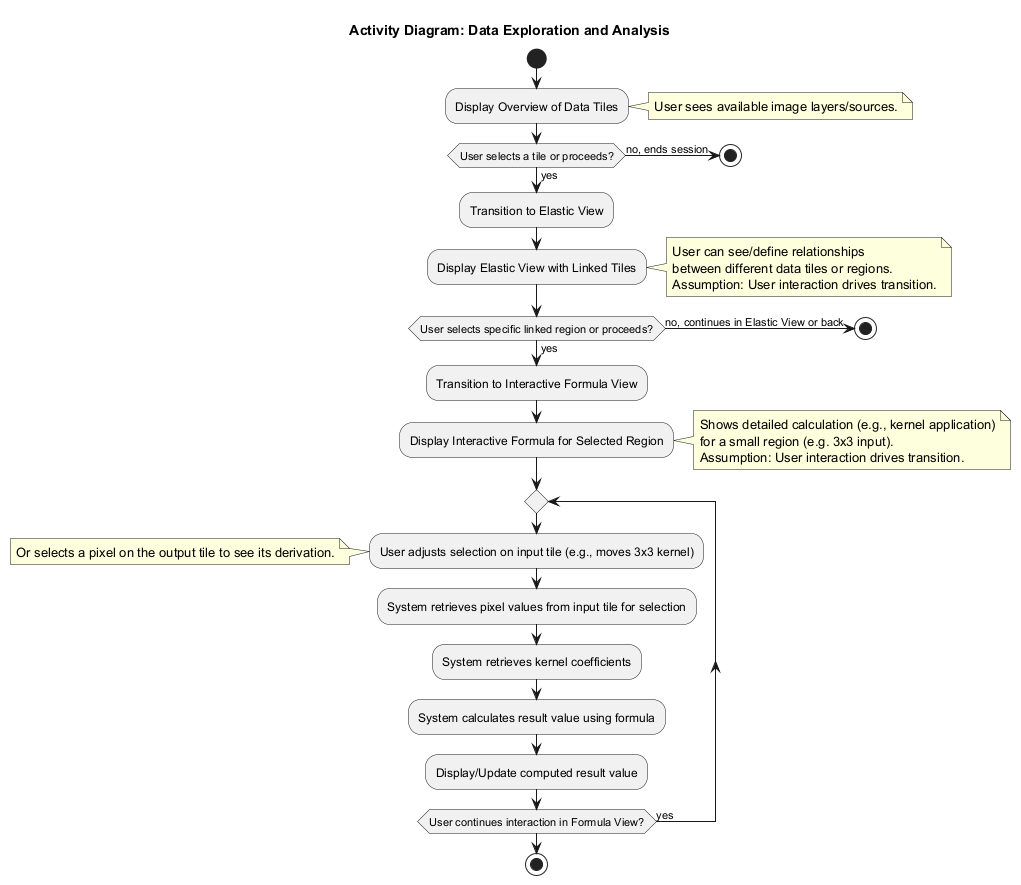

The diagram above was rendered by PlantUML. Its source (embedded in the PNG):
@startuml
title Activity Diagram: Data Exploration and Analysis

start

:Display Overview of Data Tiles;
note right: User sees available image layers/sources.

if (User selects a tile or proceeds?) then (yes)
  :Transition to Elastic View;
  :Display Elastic View with Linked Tiles;
  note right
    User can see/define relationships
    between different data tiles or regions.
    Assumption: User interaction drives transition.
  end note

  if (User selects specific linked region or proceeds?) then (yes)
    :Transition to Interactive Formula View;
    :Display Interactive Formula for Selected Region;
    note right
      Shows detailed calculation (e.g., kernel application)
      for a small region (e.g. 3x3 input).
      Assumption: User interaction drives transition.
    end note

    repeat
      :User adjusts selection on input tile (e.g., moves 3x3 kernel);
      note left: Or selects a pixel on the output tile to see its derivation.
      :System retrieves pixel values from input tile for selection;
      :System retrieves kernel coefficients;
      :System calculates result value using formula;
      :Display/Update computed result value;
    repeat while (User continues interaction in Formula View?) is (yes)
    -> no;
  else (no, continues in Elastic View or back)
    stop
  endif
else (no, ends session)
  stop
endif

stop

@enduml